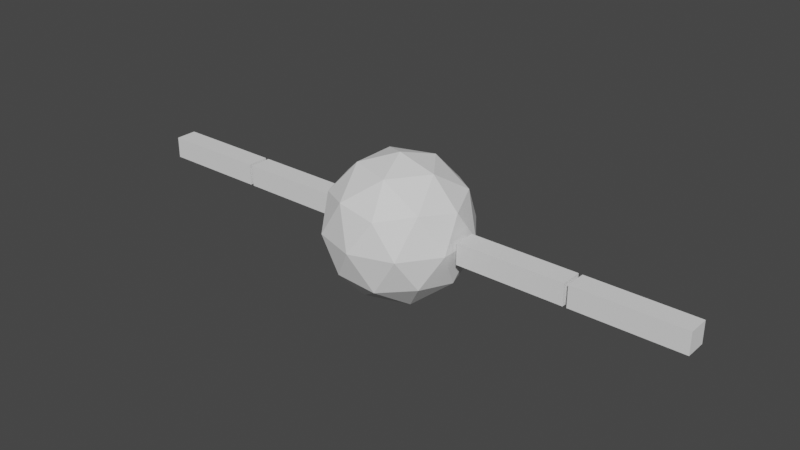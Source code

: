 # Source: character_two_legs_.blend  (saved by Blender 2.82.7; exported with 4.5.12 LTS)
import bpy
from mathutils import Matrix  # noqa: F401  (used for matrix-valued properties, if any)

bpy.ops.wm.read_factory_settings(use_empty=True)
scene = bpy.context.scene
scene.name = 'Scene'

# ---- collections
col_collection = bpy.data.collections.new('Collection'); scene.collection.children.link(col_collection)

# ---- world
world_world = bpy.data.worlds.new('World'); scene.world = world_world
world_world.use_nodes = True; world_world.node_tree.nodes.clear()
_N = world_world.node_tree.nodes; _L = world_world.node_tree.links
n0 = _N.new('ShaderNodeOutputWorld'); n0.name = 'World Output'; n0.location = (300, 300)
n1 = _N.new('ShaderNodeBackground'); n1.name = 'Background'; n1.location = (10, 300)
n1.inputs[0].default_value = (0.05088, 0.05088, 0.05088, 1.0)
_L.new(n1.outputs[0], n0.inputs[0])
n0.is_active_output = True
world_world.color = (0.05088, 0.05088, 0.05088)
world_world.use_sun_shadow = False
world_world.sun_shadow_jitter_overblur = 0.0

# ---- meshes
me_icosphere = bpy.data.meshes.new('Icosphere')
me_icosphere.from_pydata([(0.0, 0.0, -1.0), (0.7236, -0.5257, -0.4472), (-0.2764, -0.8506, -0.4472), (-0.8944, 0.0, -0.4472), (-0.2764, 0.8506, -0.4472), (0.7236, 0.5257, -0.4472), (0.2764, -0.8506, 0.4472), (-0.7236, -0.5257, 0.4472), (-0.7236, 0.5257, 0.4472), (0.2764, 0.8506, 0.4472), (0.8944, 0.0, 0.4472), (0.0, 0.0, 1.0), (-0.1625, -0.5, -0.8507), (0.4253, -0.309, -0.8507), (0.2629, -0.809, -0.5257), (0.8506, 0.0, -0.5257), (0.4253, 0.309, -0.8507), (-0.5257, 0.0, -0.8507), (-0.6882, -0.5, -0.5257), (-0.1625, 0.5, -0.8507), (-0.6882, 0.5, -0.5257), (0.2629, 0.809, -0.5257), (0.9511, -0.309, 0.0), (0.9511, 0.309, 0.0), (0.0, -1.0, 0.0), (0.5878, -0.809, 0.0), (-0.9511, -0.309, 0.0), (-0.5878, -0.809, 0.0), (-0.5878, 0.809, 0.0), (-0.9511, 0.309, 0.0), (0.5878, 0.809, 0.0), (0.0, 1.0, 0.0), (0.6882, -0.5, 0.5257), (-0.2629, -0.809, 0.5257), (-0.8506, 0.0, 0.5257), (-0.2629, 0.809, 0.5257), (0.6882, 0.5, 0.5257), (0.1625, -0.5, 0.8507), (0.5257, 0.0, 0.8507), (-0.4253, -0.309, 0.8507), (-0.4253, 0.309, 0.8507), (0.1625, 0.5, 0.8507)], [], [(0, 13, 12), (1, 13, 15), (0, 12, 17), (0, 17, 19), (0, 19, 16), (1, 15, 22), (2, 14, 24), (3, 18, 26), (4, 20, 28), (5, 21, 30), (1, 22, 25), (2, 24, 27), (3, 26, 29), (4, 28, 31), (5, 30, 23), (6, 32, 37), (7, 33, 39), (8, 34, 40), (9, 35, 41), (10, 36, 38), (38, 41, 11), (38, 36, 41), (36, 9, 41), (41, 40, 11), (41, 35, 40), (35, 8, 40), (40, 39, 11), (40, 34, 39), (34, 7, 39), (39, 37, 11), (39, 33, 37), (33, 6, 37), (37, 38, 11), (37, 32, 38), (32, 10, 38), (23, 36, 10), (23, 30, 36), (30, 9, 36), (31, 35, 9), (31, 28, 35), (28, 8, 35), (29, 34, 8), (29, 26, 34), (26, 7, 34), (27, 33, 7), (27, 24, 33), (24, 6, 33), (25, 32, 6), (25, 22, 32), (22, 10, 32), (30, 31, 9), (30, 21, 31), (21, 4, 31), (28, 29, 8), (28, 20, 29), (20, 3, 29), (26, 27, 7), (26, 18, 27), (18, 2, 27), (24, 25, 6), (24, 14, 25), (14, 1, 25), (22, 23, 10), (22, 15, 23), (15, 5, 23), (16, 21, 5), (16, 19, 21), (19, 4, 21), (19, 20, 4), (19, 17, 20), (17, 3, 20), (17, 18, 3), (17, 12, 18), (12, 2, 18), (15, 16, 5), (15, 13, 16), (13, 0, 16), (12, 14, 2), (12, 13, 14), (13, 1, 14)])
_uv = me_icosphere.uv_layers.new(name='UVMap')
_uv.uv.foreach_set('vector', [0.8182, 0.0, 0.7727, 0.07873, 0.8636, 0.07873, 0.7273, 0.1575, 0.6818, 0.07873, 0.6364, 0.1575, 0.09091, 0.0, 0.04545, 0.07873, 0.1364, 0.07873, 0.2727, 0.0, 0.2273, 0.07873, 0.3182, 0.07873, 0.4545, 0.0, 0.4091, 0.07873, 0.5, 0.07873, 0.7273, 0.1575, 0.6364, 0.1575, 0.6818, 0.2362, 0.9091, 0.1575, 0.8182, 0.1575, 0.8636, 0.2362, 0.1818, 0.1575, 0.09091, 0.1575, 0.1364, 0.2362, 0.3636, 0.1575, 0.2727, 0.1575, 0.3182, 0.2362, 0.5455, 0.1575, 0.4545, 0.1575, 0.5, 0.2362, 0.7273, 0.1575, 0.6818, 0.2362, 0.7727, 0.2362, 0.9091, 0.1575, 0.8636, 0.2362, 0.9545, 0.2362, 0.1818, 0.1575, 0.1364, 0.2362, 0.2273, 0.2362, 0.3636, 0.1575, 0.3182, 0.2362, 0.4091, 0.2362, 0.5455, 0.1575, 0.5, 0.2362, 0.5909, 0.2362, 0.8182, 0.3149, 0.7273, 0.3149, 0.7727, 0.3937, 1.0, 0.3149, 0.9091, 0.3149, 0.9545, 0.3937, 0.2727, 0.3149, 0.1818, 0.3149, 0.2273, 0.3937, 0.4545, 0.3149, 0.3636, 0.3149, 0.4091, 0.3937, 0.6364, 0.3149, 0.5455, 0.3149, 0.5909, 0.3937, 0.5909, 0.3937, 0.5, 0.3937, 0.5455, 0.4724, 0.5909, 0.3937, 0.5455, 0.3149, 0.5, 0.3937, 0.5455, 0.3149, 0.4545, 0.3149, 0.5, 0.3937, 0.4091, 0.3937, 0.3182, 0.3937, 0.3636, 0.4724, 0.4091, 0.3937, 0.3636, 0.3149, 0.3182, 0.3937, 0.3636, 0.3149, 0.2727, 0.3149, 0.3182, 0.3937, 0.2273, 0.3937, 0.1364, 0.3937, 0.1818, 0.4724, 0.2273, 0.3937, 0.1818, 0.3149, 0.1364, 0.3937, 0.1818, 0.3149, 0.09091, 0.3149, 0.1364, 0.3937, 0.9545, 0.3937, 0.8636, 0.3937, 0.9091, 0.4724, 0.9545, 0.3937, 0.9091, 0.3149, 0.8636, 0.3937, 0.9091, 0.3149, 0.8182, 0.3149, 0.8636, 0.3937, 0.7727, 0.3937, 0.6818, 0.3937, 0.7273, 0.4724, 0.7727, 0.3937, 0.7273, 0.3149, 0.6818, 0.3937, 0.7273, 0.3149, 0.6364, 0.3149, 0.6818, 0.3937, 0.5909, 0.2362, 0.5455, 0.3149, 0.6364, 0.3149, 0.5909, 0.2362, 0.5, 0.2362, 0.5455, 0.3149, 0.5, 0.2362, 0.4545, 0.3149, 0.5455, 0.3149, 0.4091, 0.2362, 0.3636, 0.3149, 0.4545, 0.3149, 0.4091, 0.2362, 0.3182, 0.2362, 0.3636, 0.3149, 0.3182, 0.2362, 0.2727, 0.3149, 0.3636, 0.3149, 0.2273, 0.2362, 0.1818, 0.3149, 0.2727, 0.3149, 0.2273, 0.2362, 0.1364, 0.2362, 0.1818, 0.3149, 0.1364, 0.2362, 0.09091, 0.3149, 0.1818, 0.3149, 0.9545, 0.2362, 0.9091, 0.3149, 1.0, 0.3149, 0.9545, 0.2362, 0.8636, 0.2362, 0.9091, 0.3149, 0.8636, 0.2362, 0.8182, 0.3149, 0.9091, 0.3149, 0.7727, 0.2362, 0.7273, 0.3149, 0.8182, 0.3149, 0.7727, 0.2362, 0.6818, 0.2362, 0.7273, 0.3149, 0.6818, 0.2362, 0.6364, 0.3149, 0.7273, 0.3149, 0.5, 0.2362, 0.4091, 0.2362, 0.4545, 0.3149, 0.5, 0.2362, 0.4545, 0.1575, 0.4091, 0.2362, 0.4545, 0.1575, 0.3636, 0.1575, 0.4091, 0.2362, 0.3182, 0.2362, 0.2273, 0.2362, 0.2727, 0.3149, 0.3182, 0.2362, 0.2727, 0.1575, 0.2273, 0.2362, 0.2727, 0.1575, 0.1818, 0.1575, 0.2273, 0.2362, 0.1364, 0.2362, 0.04545, 0.2362, 0.09091, 0.3149, 0.1364, 0.2362, 0.09091, 0.1575, 0.04545, 0.2362, 0.09091, 0.1575, 0.0, 0.1575, 0.04545, 0.2362, 0.8636, 0.2362, 0.7727, 0.2362, 0.8182, 0.3149, 0.8636, 0.2362, 0.8182, 0.1575, 0.7727, 0.2362, 0.8182, 0.1575, 0.7273, 0.1575, 0.7727, 0.2362, 0.6818, 0.2362, 0.5909, 0.2362, 0.6364, 0.3149, 0.6818, 0.2362, 0.6364, 0.1575, 0.5909, 0.2362, 0.6364, 0.1575, 0.5455, 0.1575, 0.5909, 0.2362, 0.5, 0.07873, 0.4545, 0.1575, 0.5455, 0.1575, 0.5, 0.07873, 0.4091, 0.07873, 0.4545, 0.1575, 0.4091, 0.07873, 0.3636, 0.1575, 0.4545, 0.1575, 0.3182, 0.07873, 0.2727, 0.1575, 0.3636, 0.1575, 0.3182, 0.07873, 0.2273, 0.07873, 0.2727, 0.1575, 0.2273, 0.07873, 0.1818, 0.1575, 0.2727, 0.1575, 0.1364, 0.07873, 0.09091, 0.1575, 0.1818, 0.1575, 0.1364, 0.07873, 0.04545, 0.07873, 0.09091, 0.1575, 0.04545, 0.07873, 0.0, 0.1575, 0.09091, 0.1575, 0.6364, 0.1575, 0.5909, 0.07873, 0.5455, 0.1575, 0.6364, 0.1575, 0.6818, 0.07873, 0.5909, 0.07873, 0.6818, 0.07873, 0.6364, 0.0, 0.5909, 0.07873, 0.8636, 0.07873, 0.8182, 0.1575, 0.9091, 0.1575, 0.8636, 0.07873, 0.7727, 0.07873, 0.8182, 0.1575, 0.7727, 0.07873, 0.7273, 0.1575, 0.8182, 0.1575])
me_icosphere.use_remesh_fix_poles = True
me_icosphere.use_remesh_preserve_attributes = False
me_icosphere.use_mirror_vertex_groups = False
me_icosphere.update()
me_cube_009 = bpy.data.meshes.new('Cube.009')
me_cube_009.from_pydata([(-1.0, -1.0, -1.0), (-1.0, -1.0, 1.0), (-1.0, 1.0, -1.0), (-1.0, 1.0, 1.0), (1.0, -1.0, -1.0), (1.0, -1.0, 1.0), (1.0, 1.0, -1.0), (1.0, 1.0, 1.0)], [], [(0, 1, 3, 2), (2, 3, 7, 6), (6, 7, 5, 4), (4, 5, 1, 0), (2, 6, 4, 0), (7, 3, 1, 5)])
_uv = me_cube_009.uv_layers.new(name='UVMap')
_uv.uv.foreach_set('vector', [0.375, 0.0, 0.625, 0.0, 0.625, 0.25, 0.375, 0.25, 0.375, 0.25, 0.625, 0.25, 0.625, 0.5, 0.375, 0.5, 0.375, 0.5, 0.625, 0.5, 0.625, 0.75, 0.375, 0.75, 0.375, 0.75, 0.625, 0.75, 0.625, 1.0, 0.375, 1.0, 0.125, 0.5, 0.375, 0.5, 0.375, 0.75, 0.125, 0.75, 0.625, 0.5, 0.875, 0.5, 0.875, 0.75, 0.625, 0.75])
me_cube_009.use_remesh_fix_poles = True
me_cube_009.use_remesh_preserve_attributes = False
me_cube_009.use_mirror_vertex_groups = False
me_cube_009.update()
me_cube_010 = bpy.data.meshes.new('Cube.010')
me_cube_010.from_pydata([(-1.0, -1.0, -1.0), (-1.0, -1.0, 1.0), (-1.0, 1.0, -1.0), (-1.0, 1.0, 1.0), (1.0, -1.0, -1.0), (1.0, -1.0, 1.0), (1.0, 1.0, -1.0), (1.0, 1.0, 1.0)], [], [(0, 1, 3, 2), (2, 3, 7, 6), (6, 7, 5, 4), (4, 5, 1, 0), (2, 6, 4, 0), (7, 3, 1, 5)])
_uv = me_cube_010.uv_layers.new(name='UVMap')
_uv.uv.foreach_set('vector', [0.375, 0.0, 0.625, 0.0, 0.625, 0.25, 0.375, 0.25, 0.375, 0.25, 0.625, 0.25, 0.625, 0.5, 0.375, 0.5, 0.375, 0.5, 0.625, 0.5, 0.625, 0.75, 0.375, 0.75, 0.375, 0.75, 0.625, 0.75, 0.625, 1.0, 0.375, 1.0, 0.125, 0.5, 0.375, 0.5, 0.375, 0.75, 0.125, 0.75, 0.625, 0.5, 0.875, 0.5, 0.875, 0.75, 0.625, 0.75])
me_cube_010.use_remesh_fix_poles = True
me_cube_010.use_remesh_preserve_attributes = False
me_cube_010.use_mirror_vertex_groups = False
me_cube_010.update()
me_cube_011 = bpy.data.meshes.new('Cube.011')
me_cube_011.from_pydata([(-1.0, -1.0, -1.0), (-1.0, -1.0, 1.0), (-1.0, 1.0, -1.0), (-1.0, 1.0, 1.0), (1.0, -1.0, -1.0), (1.0, -1.0, 1.0), (1.0, 1.0, -1.0), (1.0, 1.0, 1.0)], [], [(0, 1, 3, 2), (2, 3, 7, 6), (6, 7, 5, 4), (4, 5, 1, 0), (2, 6, 4, 0), (7, 3, 1, 5)])
_uv = me_cube_011.uv_layers.new(name='UVMap')
_uv.uv.foreach_set('vector', [0.375, 0.0, 0.625, 0.0, 0.625, 0.25, 0.375, 0.25, 0.375, 0.25, 0.625, 0.25, 0.625, 0.5, 0.375, 0.5, 0.375, 0.5, 0.625, 0.5, 0.625, 0.75, 0.375, 0.75, 0.375, 0.75, 0.625, 0.75, 0.625, 1.0, 0.375, 1.0, 0.125, 0.5, 0.375, 0.5, 0.375, 0.75, 0.125, 0.75, 0.625, 0.5, 0.875, 0.5, 0.875, 0.75, 0.625, 0.75])
me_cube_011.use_remesh_fix_poles = True
me_cube_011.use_remesh_preserve_attributes = False
me_cube_011.use_mirror_vertex_groups = False
me_cube_011.update()
me_cube_012 = bpy.data.meshes.new('Cube.012')
me_cube_012.from_pydata([(-1.0, -1.0, -1.0), (-1.0, -1.0, 1.0), (-1.0, 1.0, -1.0), (-1.0, 1.0, 1.0), (1.0, -1.0, -1.0), (1.0, -1.0, 1.0), (1.0, 1.0, -1.0), (1.0, 1.0, 1.0)], [], [(0, 1, 3, 2), (2, 3, 7, 6), (6, 7, 5, 4), (4, 5, 1, 0), (2, 6, 4, 0), (7, 3, 1, 5)])
_uv = me_cube_012.uv_layers.new(name='UVMap')
_uv.uv.foreach_set('vector', [0.375, 0.0, 0.625, 0.0, 0.625, 0.25, 0.375, 0.25, 0.375, 0.25, 0.625, 0.25, 0.625, 0.5, 0.375, 0.5, 0.375, 0.5, 0.625, 0.5, 0.625, 0.75, 0.375, 0.75, 0.375, 0.75, 0.625, 0.75, 0.625, 1.0, 0.375, 1.0, 0.125, 0.5, 0.375, 0.5, 0.375, 0.75, 0.125, 0.75, 0.625, 0.5, 0.875, 0.5, 0.875, 0.75, 0.625, 0.75])
me_cube_012.use_remesh_fix_poles = True
me_cube_012.use_remesh_preserve_attributes = False
me_cube_012.use_mirror_vertex_groups = False
me_cube_012.update()
arm_armature = bpy.data.armatures.new('Armature')  # bones are not reproduced

# ---- objects
ob_body = bpy.data.objects.new('body', me_icosphere)
ob_armature = bpy.data.objects.new('Armature', arm_armature)
ob_thigh_m_r = bpy.data.objects.new('thigh.m.r', me_cube_009)
ob_calf_m_r = bpy.data.objects.new('calf.m.r', me_cube_010)
ob_thigh_m_l = bpy.data.objects.new('thigh.m.l', me_cube_011)
ob_calf_m_l = bpy.data.objects.new('calf.m.l', me_cube_012)

# ---- transforms, parenting, visibility, modifiers, constraints
ob_body.parent = ob_armature
ob_body.matrix_parent_inverse = Matrix(((1.0, -0.0, 0.0, -0.0), (0.0, -0.008728, -1.0, 0.0), (0.0, 1.0, -0.008728, 0.0), (-0.0, 0.0, 0.0, 1.0)))
ob_body.location = (0.0, 0.0, 0.0)
ob_body.lineart.crease_threshold = 0.0
_vg = ob_body.vertex_groups.new(name='base')
for _i, _w in zip([0, 1, 2, 3, 6, 7, 10, 11, 12, 13, 14, 15, 16, 17, 18, 19, 22, 24, 25, 26, 27, 32, 33, 34, 37, 38, 39, 40, 41], [0.08641, 0.1084, 0.676, 0.01288, 0.6832, 0.1101, 0.02122, 0.1546, 0.5073, 0.1553, 0.6418, 0.01565, 0.02529, 0.08945, 0.1472, 0.009907, 0.004052, 0.9996, 0.07982, 0.004491, 0.07975, 0.1498, 0.6494, 0.0243, 0.5241, 0.1048, 0.1697, 0.05221, 0.03936]): _vg.add([_i], _w, 'REPLACE')
_vg = ob_body.vertex_groups.new(name='joint.f.r')
for _i, _w in zip([0, 1, 4, 5, 8, 9, 10, 11, 12, 13, 14, 15, 16, 17, 19, 20, 21, 22, 23, 30, 31, 32, 35, 36, 37, 38, 39, 40, 41], [0.2667, 0.03289, 0.158, 0.7172, 0.02906, 0.6811, 0.1242, 0.1551, 0.06743, 0.1299, 0.0004267, 0.1632, 0.5577, 0.07615, 0.2037, 0.04501, 0.6634, 0.01984, 0.1718, 0.932, 0.2877, 0.02876, 0.1835, 0.6603, 0.05289, 0.174, 0.03864, 0.1089, 0.5242]): _vg.add([_i], _w, 'REPLACE')
_vg = ob_body.vertex_groups.new(name='thigh.f.r')
_vg = ob_body.vertex_groups.new(name='calf.f.r')
_vg = ob_body.vertex_groups.new(name='joint.f.l')
for _i, _w in zip([0, 3, 4, 5, 7, 8, 9, 11, 12, 13, 16, 17, 18, 19, 20, 21, 26, 28, 29, 30, 31, 34, 35, 36, 37, 38, 39, 40, 41], [0.09173, 0.1177, 0.7455, 0.03772, 0.02595, 0.7112, 0.217, 0.1581, 0.03076, 0.01491, 0.1034, 0.1629, 0.02322, 0.531, 0.6741, 0.2272, 0.01877, 0.9486, 0.1705, 0.008429, 0.6565, 0.1648, 0.7024, 0.05478, 0.04103, 0.0581, 0.1086, 0.5397, 0.1984]): _vg.add([_i], _w, 'REPLACE')
_vg = ob_body.vertex_groups.new(name='thigh.f.l')
_vg = ob_body.vertex_groups.new(name='calf.f.l')
_vg = ob_body.vertex_groups.new(name='joint.b.l')
for _i, _w in zip([0, 2, 3, 6, 7, 8, 11, 12, 14, 17, 18, 26, 27, 29, 33, 34, 37, 38, 39, 40, 41], [0.001147, 0.1932, 0.09216, 0.03328, 0.6398, 0.01837, 0.145, 0.1052, 0.02479, 0.08919, 0.5506, 0.1517, 0.8714, 0.007273, 0.2143, 0.146, 0.1044, 0.03145, 0.465, 0.09612, 0.03115]): _vg.add([_i], _w, 'REPLACE')
_vg = ob_body.vertex_groups.new(name='thigh.b.l')
_vg = ob_body.vertex_groups.new(name='calf.b.l')
_vg = ob_body.vertex_groups.new(name='joint.b.r')
for _i, _w in zip([0, 1, 2, 5, 6, 10, 11, 12, 13, 14, 15, 16, 17, 22, 23, 25, 32, 33, 36, 37, 38, 39, 40, 41], [0.07006, 0.6314, 0.02932, 0.009013, 0.1947, 0.101, 0.1187, 0.08926, 0.4469, 0.2122, 0.136, 0.07888, 0.0001823, 0.1498, 0.008003, 0.8713, 0.5596, 0.03192, 0.009328, 0.1244, 0.1106, 0.03002, 0.006546, 0.02615]): _vg.add([_i], _w, 'REPLACE')
_vg = ob_body.vertex_groups.new(name='thigh.b.r')
_vg = ob_body.vertex_groups.new(name='calf.b.r')
_vg = ob_body.vertex_groups.new(name='foot.f.r')
_vg = ob_body.vertex_groups.new(name='foot.f.l')
_vg = ob_body.vertex_groups.new(name='foot.b.l')
_vg = ob_body.vertex_groups.new(name='foot.b.r')
_vg = ob_body.vertex_groups.new(name='joint.m.r')
for _i, _w in zip([0, 1, 5, 6, 9, 10, 11, 12, 13, 14, 15, 16, 17, 19, 21, 22, 23, 25, 30, 32, 36, 37, 38, 39, 40, 41], [0.207, 0.1906, 0.1844, 0.04163, 0.05327, 0.7082, 0.1474, 0.05992, 0.151, 0.04719, 0.6314, 0.1498, 0.04336, 0.0609, 0.05133, 0.7778, 0.7746, 0.02448, 0.01197, 0.2111, 0.2163, 0.107, 0.4822, 0.03323, 0.03515, 0.1104]): _vg.add([_i], _w, 'REPLACE')
_vg = ob_body.vertex_groups.new(name='thigh.m.r')
_vg = ob_body.vertex_groups.new(name='calf.m.r')
_vg = ob_body.vertex_groups.new(name='foot.m.r')
_vg = ob_body.vertex_groups.new(name='joint.m.l')
for _i, _w in zip([0, 2, 3, 4, 7, 8, 11, 12, 13, 14, 16, 17, 18, 19, 20, 21, 26, 27, 28, 29, 33, 34, 35, 37, 38, 39, 40, 41], [0.2525, 0.0511, 0.7275, 0.05566, 0.1829, 0.1867, 0.1211, 0.1305, 0.06337, 0.001458, 0.06355, 0.5106, 0.2205, 0.1319, 0.2195, 0.00863, 0.7756, 0.0244, 0.00644, 0.778, 0.03648, 0.6133, 0.04599, 0.03336, 0.009178, 0.1307, 0.1322, 0.0372]): _vg.add([_i], _w, 'REPLACE')
_vg = ob_body.vertex_groups.new(name='thigh.m.l')
_vg = ob_body.vertex_groups.new(name='calf.m.l')
_vg = ob_body.vertex_groups.new(name='foot.m.l')
_m = ob_body.modifiers.new('Armature', 'ARMATURE')
_m.object = ob_armature
ob_armature.location = (0.0, 0.0, 0.0)
ob_armature.rotation_euler = (-1.58, -0.0, 0.0)
ob_armature.lineart.crease_threshold = 0.0
ob_thigh_m_r.parent = ob_armature
ob_thigh_m_r.matrix_parent_inverse = Matrix(((1.0, -0.0, 0.0, -0.0), (0.0, -0.008728, -1.0, 0.0), (0.0, 1.0, -0.008728, 0.0), (-0.0, 0.0, 0.0, 1.0)))
ob_thigh_m_r.location = (1.75, 0.0, 0.0)
ob_thigh_m_r.scale = (0.75, 0.15, 0.15)
ob_thigh_m_r.lineart.crease_threshold = 0.0
_vg = ob_thigh_m_r.vertex_groups.new(name='base')
_vg = ob_thigh_m_r.vertex_groups.new(name='joint.f.r')
_vg = ob_thigh_m_r.vertex_groups.new(name='thigh.f.r')
_vg = ob_thigh_m_r.vertex_groups.new(name='calf.f.r')
_vg = ob_thigh_m_r.vertex_groups.new(name='joint.f.l')
_vg = ob_thigh_m_r.vertex_groups.new(name='thigh.f.l')
_vg = ob_thigh_m_r.vertex_groups.new(name='calf.f.l')
_vg = ob_thigh_m_r.vertex_groups.new(name='joint.b.l')
_vg = ob_thigh_m_r.vertex_groups.new(name='thigh.b.l')
_vg = ob_thigh_m_r.vertex_groups.new(name='calf.b.l')
_vg = ob_thigh_m_r.vertex_groups.new(name='joint.b.r')
_vg = ob_thigh_m_r.vertex_groups.new(name='thigh.b.r')
_vg = ob_thigh_m_r.vertex_groups.new(name='calf.b.r')
_vg = ob_thigh_m_r.vertex_groups.new(name='foot.f.r')
_vg = ob_thigh_m_r.vertex_groups.new(name='foot.f.l')
_vg = ob_thigh_m_r.vertex_groups.new(name='foot.b.l')
_vg = ob_thigh_m_r.vertex_groups.new(name='foot.b.r')
_vg = ob_thigh_m_r.vertex_groups.new(name='joint.m.r')
_vg = ob_thigh_m_r.vertex_groups.new(name='thigh.m.r')
_vg.add([0, 1, 2, 3, 4, 5, 6, 7], 1.0, 'REPLACE')
_vg = ob_thigh_m_r.vertex_groups.new(name='calf.m.r')
_vg = ob_thigh_m_r.vertex_groups.new(name='foot.m.r')
_vg = ob_thigh_m_r.vertex_groups.new(name='joint.m.l')
_vg = ob_thigh_m_r.vertex_groups.new(name='thigh.m.l')
_vg = ob_thigh_m_r.vertex_groups.new(name='calf.m.l')
_vg = ob_thigh_m_r.vertex_groups.new(name='foot.m.l')
_m = ob_thigh_m_r.modifiers.new('Armature', 'ARMATURE')
_m.object = ob_armature
ob_calf_m_r.parent = ob_armature
ob_calf_m_r.matrix_parent_inverse = Matrix(((1.0, -0.0, 0.0, -0.0), (0.0, -0.008728, -1.0, 0.0), (0.0, 1.0, -0.008728, 0.0), (-0.0, 0.0, 0.0, 1.0)))
ob_calf_m_r.location = (3.3, 0.0, 0.0)
ob_calf_m_r.scale = (0.75, 0.15, 0.15)
ob_calf_m_r.lineart.crease_threshold = 0.0
_vg = ob_calf_m_r.vertex_groups.new(name='base')
_vg = ob_calf_m_r.vertex_groups.new(name='joint.f.r')
_vg = ob_calf_m_r.vertex_groups.new(name='thigh.f.r')
_vg = ob_calf_m_r.vertex_groups.new(name='calf.f.r')
_vg = ob_calf_m_r.vertex_groups.new(name='joint.f.l')
_vg = ob_calf_m_r.vertex_groups.new(name='thigh.f.l')
_vg = ob_calf_m_r.vertex_groups.new(name='calf.f.l')
_vg = ob_calf_m_r.vertex_groups.new(name='joint.b.l')
_vg = ob_calf_m_r.vertex_groups.new(name='thigh.b.l')
_vg = ob_calf_m_r.vertex_groups.new(name='calf.b.l')
_vg = ob_calf_m_r.vertex_groups.new(name='joint.b.r')
_vg = ob_calf_m_r.vertex_groups.new(name='thigh.b.r')
_vg = ob_calf_m_r.vertex_groups.new(name='calf.b.r')
_vg = ob_calf_m_r.vertex_groups.new(name='foot.f.r')
_vg = ob_calf_m_r.vertex_groups.new(name='foot.f.l')
_vg = ob_calf_m_r.vertex_groups.new(name='foot.b.l')
_vg = ob_calf_m_r.vertex_groups.new(name='foot.b.r')
_vg = ob_calf_m_r.vertex_groups.new(name='joint.m.r')
_vg = ob_calf_m_r.vertex_groups.new(name='thigh.m.r')
_vg = ob_calf_m_r.vertex_groups.new(name='calf.m.r')
_vg.add([0, 1, 2, 3, 4, 5, 6, 7], 1.0, 'REPLACE')
_vg = ob_calf_m_r.vertex_groups.new(name='foot.m.r')
_vg = ob_calf_m_r.vertex_groups.new(name='joint.m.l')
_vg = ob_calf_m_r.vertex_groups.new(name='thigh.m.l')
_vg = ob_calf_m_r.vertex_groups.new(name='calf.m.l')
_vg = ob_calf_m_r.vertex_groups.new(name='foot.m.l')
_m = ob_calf_m_r.modifiers.new('Armature', 'ARMATURE')
_m.object = ob_armature
ob_thigh_m_l.parent = ob_armature
ob_thigh_m_l.matrix_parent_inverse = Matrix(((1.0, -0.0, 0.0, -0.0), (0.0, -0.008728, -1.0, 0.0), (0.0, 1.0, -0.008728, 0.0), (-0.0, 0.0, 0.0, 1.0)))
ob_thigh_m_l.location = (-1.75, 0.0, 0.0)
ob_thigh_m_l.scale = (0.75, 0.15, 0.15)
ob_thigh_m_l.lineart.crease_threshold = 0.0
_vg = ob_thigh_m_l.vertex_groups.new(name='base')
_vg = ob_thigh_m_l.vertex_groups.new(name='joint.f.r')
_vg = ob_thigh_m_l.vertex_groups.new(name='thigh.f.r')
_vg = ob_thigh_m_l.vertex_groups.new(name='calf.f.r')
_vg = ob_thigh_m_l.vertex_groups.new(name='joint.f.l')
_vg = ob_thigh_m_l.vertex_groups.new(name='thigh.f.l')
_vg = ob_thigh_m_l.vertex_groups.new(name='calf.f.l')
_vg = ob_thigh_m_l.vertex_groups.new(name='joint.b.l')
_vg = ob_thigh_m_l.vertex_groups.new(name='thigh.b.l')
_vg = ob_thigh_m_l.vertex_groups.new(name='calf.b.l')
_vg = ob_thigh_m_l.vertex_groups.new(name='joint.b.r')
_vg = ob_thigh_m_l.vertex_groups.new(name='thigh.b.r')
_vg = ob_thigh_m_l.vertex_groups.new(name='calf.b.r')
_vg = ob_thigh_m_l.vertex_groups.new(name='foot.f.r')
_vg = ob_thigh_m_l.vertex_groups.new(name='foot.f.l')
_vg = ob_thigh_m_l.vertex_groups.new(name='foot.b.l')
_vg = ob_thigh_m_l.vertex_groups.new(name='foot.b.r')
_vg = ob_thigh_m_l.vertex_groups.new(name='joint.m.r')
_vg = ob_thigh_m_l.vertex_groups.new(name='thigh.m.r')
_vg = ob_thigh_m_l.vertex_groups.new(name='calf.m.r')
_vg = ob_thigh_m_l.vertex_groups.new(name='foot.m.r')
_vg = ob_thigh_m_l.vertex_groups.new(name='joint.m.l')
_vg = ob_thigh_m_l.vertex_groups.new(name='thigh.m.l')
_vg.add([0, 1, 2, 3, 4, 5, 6, 7], 1.0, 'REPLACE')
_vg = ob_thigh_m_l.vertex_groups.new(name='calf.m.l')
_vg = ob_thigh_m_l.vertex_groups.new(name='foot.m.l')
_m = ob_thigh_m_l.modifiers.new('Armature', 'ARMATURE')
_m.object = ob_armature
ob_calf_m_l.parent = ob_armature
ob_calf_m_l.matrix_parent_inverse = Matrix(((1.0, -0.0, 0.0, -0.0), (0.0, -0.008728, -1.0, 0.0), (0.0, 1.0, -0.008728, 0.0), (-0.0, 0.0, 0.0, 1.0)))
ob_calf_m_l.location = (-3.3, 0.0, 0.0)
ob_calf_m_l.scale = (0.75, 0.15, 0.15)
ob_calf_m_l.lineart.crease_threshold = 0.0
_vg = ob_calf_m_l.vertex_groups.new(name='base')
_vg = ob_calf_m_l.vertex_groups.new(name='joint.f.r')
_vg = ob_calf_m_l.vertex_groups.new(name='thigh.f.r')
_vg = ob_calf_m_l.vertex_groups.new(name='calf.f.r')
_vg = ob_calf_m_l.vertex_groups.new(name='joint.f.l')
_vg = ob_calf_m_l.vertex_groups.new(name='thigh.f.l')
_vg = ob_calf_m_l.vertex_groups.new(name='calf.f.l')
_vg = ob_calf_m_l.vertex_groups.new(name='joint.b.l')
_vg = ob_calf_m_l.vertex_groups.new(name='thigh.b.l')
_vg = ob_calf_m_l.vertex_groups.new(name='calf.b.l')
_vg = ob_calf_m_l.vertex_groups.new(name='joint.b.r')
_vg = ob_calf_m_l.vertex_groups.new(name='thigh.b.r')
_vg = ob_calf_m_l.vertex_groups.new(name='calf.b.r')
_vg = ob_calf_m_l.vertex_groups.new(name='foot.f.r')
_vg = ob_calf_m_l.vertex_groups.new(name='foot.f.l')
_vg = ob_calf_m_l.vertex_groups.new(name='foot.b.l')
_vg = ob_calf_m_l.vertex_groups.new(name='foot.b.r')
_vg = ob_calf_m_l.vertex_groups.new(name='joint.m.r')
_vg = ob_calf_m_l.vertex_groups.new(name='thigh.m.r')
_vg = ob_calf_m_l.vertex_groups.new(name='calf.m.r')
_vg = ob_calf_m_l.vertex_groups.new(name='foot.m.r')
_vg = ob_calf_m_l.vertex_groups.new(name='joint.m.l')
_vg = ob_calf_m_l.vertex_groups.new(name='thigh.m.l')
_vg = ob_calf_m_l.vertex_groups.new(name='calf.m.l')
_vg.add([0, 1, 2, 3, 4, 5, 6, 7], 1.0, 'REPLACE')
_vg = ob_calf_m_l.vertex_groups.new(name='foot.m.l')
_m = ob_calf_m_l.modifiers.new('Armature', 'ARMATURE')
_m.object = ob_armature

# ---- collection membership
col_collection.objects.link(ob_body)
col_collection.objects.link(ob_armature)
col_collection.objects.link(ob_thigh_m_r)
col_collection.objects.link(ob_calf_m_r)
col_collection.objects.link(ob_thigh_m_l)
col_collection.objects.link(ob_calf_m_l)

# ---- scene / render settings (as saved in the file)
scene.frame_start = 1; scene.frame_end = 250; scene.frame_set(1)
scene.render.engine = 'BLENDER_EEVEE_NEXT'
scene.cycles.use_denoising = False
scene.cycles.samples = 128
scene.cycles.sampling_pattern = 'TABULATED_SOBOL'
scene.cycles.use_adaptive_sampling = False
scene.cycles.use_light_tree = False
scene.view_settings.view_transform = 'Filmic'
bpy.context.view_layer.update()

# ---- added for rendering (the .blend has no active camera and no usable light): camera, sun
cam_auto = bpy.data.cameras.new('AutoCamera')
cam_auto.lens = 50.0
cam_auto.sensor_width = 36.0
cam_auto.clip_end = 1000.0
ob_auto_camera = bpy.data.objects.new('AutoCamera', cam_auto)
scene.collection.objects.link(ob_auto_camera)
ob_auto_camera.location = (7.93808, -9.5257, 6.35047)
ob_auto_camera.rotation_euler = (1.09748, -7.21219e-08, 0.694738)
scene.camera = ob_auto_camera
light_auto_sun = bpy.data.lights.new('AutoSun', 'SUN')
light_auto_sun.energy = 3.0
light_auto_sun.angle = 0.0523599
ob_auto_sun = bpy.data.objects.new('AutoSun', light_auto_sun)
scene.collection.objects.link(ob_auto_sun)
ob_auto_sun.rotation_euler = (0.872665, 0.174533, 0.523599)
bpy.context.view_layer.update()
